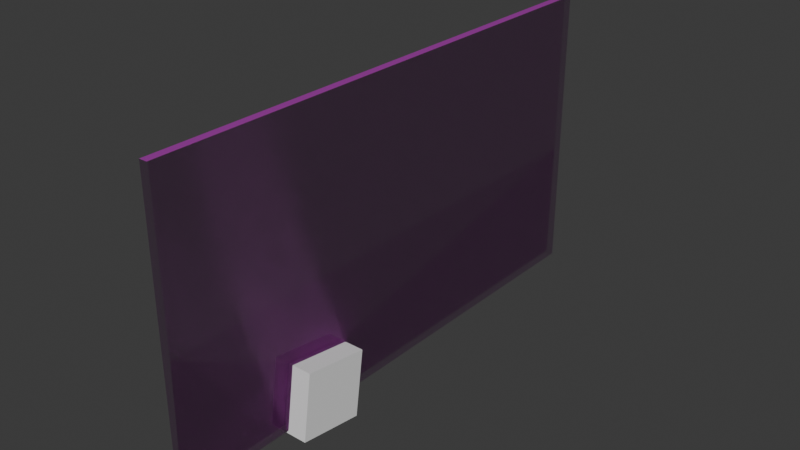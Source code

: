 # Source: mur_droite.blend  (saved by Blender 4.0.36; exported with 4.5.12 LTS)
import bpy
from mathutils import Matrix  # noqa: F401  (used for matrix-valued properties, if any)

bpy.ops.wm.read_factory_settings(use_empty=True)
scene = bpy.context.scene
scene.name = 'Scene'

# ---- images (referenced by path relative to the original .blend; pixels are not part of the script)
import os
ASSET_DIR = os.environ.get("B2B_ASSET_DIR", "")  # directory of the original .blend (textures are referenced by path, not embedded)
HERE = os.path.dirname(os.path.abspath(__file__))  # packed textures are extracted next to this script under _unpacked/

def load_image(name, relpath, width, height, colorspace="sRGB"):
    """Load a texture the original file referenced (path relative to the .blend, or extracted next to this script)."""
    p = next((c for c in (os.path.join(HERE, relpath), os.path.join(ASSET_DIR, relpath)) if relpath and os.path.exists(c)), "")
    if p:
        img = bpy.data.images.load(p, check_existing=True)
        img.name = name
    else:  # same state as the original file: an image datablock whose file is absent (Cycles renders it pink)
        img = bpy.data.images.new(name, width, height)
        img.source = "FILE"
        img.filepath = "//" + (relpath or name)
    img.colorspace_settings.name = colorspace
    return img
img_mur_2_basecolor_png = load_image('mur_2_BaseColor.png', 'textures_01/mur_2_BaseColor.png', 1024, 1024, 'sRGB')
img_mur_2_metallic_png = load_image('mur_2_Metallic.png', 'textures_01/mur_2_Metallic.png', 1024, 1024, 'Non-Color')
img_mur_2_roughness_png = load_image('mur_2_Roughness.png', 'textures_01/mur_2_Roughness.png', 1024, 1024, 'Non-Color')
img_mur_2_normal_png = load_image('mur_2_Normal.png', 'textures_01/mur_2_Normal.png', 1024, 1024, 'Non-Color')
img_mur_2_emission_png = load_image('mur_2_Emission.png', 'textures_01/mur_2_Emission.png', 1024, 1024, 'sRGB')
img_mur_2_alpha_png = load_image('mur_2_Alpha.png', 'textures_01/mur_2_Alpha.png', 1024, 1024, 'Non-Color')
img_sol_2_basecolor_png = load_image('sol_2_BaseColor.png', 'textures_01/sol_2_BaseColor.png', 1024, 1024, 'sRGB')
img_sol_2_metallic_png = load_image('sol_2_Metallic.png', 'textures_01/sol_2_Metallic.png', 1024, 1024, 'Non-Color')
img_sol_2_roughness_png = load_image('sol_2_Roughness.png', 'textures_01/sol_2_Roughness.png', 1024, 1024, 'Non-Color')
img_sol_2_normal_png = load_image('sol_2_Normal.png', 'textures_01/sol_2_Normal.png', 1024, 1024, 'Non-Color')
img_sol_2_emission_png = load_image('sol_2_Emission.png', 'textures_01/sol_2_Emission.png', 1024, 1024, 'sRGB')
img_sol_2_alpha_png = load_image('sol_2_Alpha.png', 'textures_01/sol_2_Alpha.png', 1024, 1024, 'Non-Color')

# ---- materials (node trees are filled in below, after node groups)
mat_mur_2 = bpy.data.materials.new('mur_2')
mat_mur_2.use_transparent_shadow = False
mat_sol_2 = bpy.data.materials.new('sol_2')
mat_sol_2.use_transparent_shadow = False

# ---- material node trees
mat_mur_2.use_nodes = True; mat_mur_2.node_tree.nodes.clear()
_N = mat_mur_2.node_tree.nodes; _L = mat_mur_2.node_tree.links
n0 = _N.new('ShaderNodeBsdfPrincipled'); n0.name = 'Principled BSDF'; n0.location = (10, 300)
n1 = _N.new('ShaderNodeOutputMaterial'); n1.name = 'Material Output'; n1.location = (300, 300)
n2 = _N.new('ShaderNodeTexImage'); n2.name = 'Image Texture'; n2.location = (88, -40)
n2.label = 'Base Color'
n2.image = img_mur_2_basecolor_png
n3 = _N.new('ShaderNodeTexImage'); n3.name = 'Image Texture.001'; n3.location = (88, -320)
n3.label = 'Metallic'
n3.image = img_mur_2_metallic_png
n4 = _N.new('ShaderNodeTexImage'); n4.name = 'Image Texture.002'; n4.location = (88, -600)
n4.label = 'Roughness'
n4.image = img_mur_2_roughness_png
n5 = _N.new('ShaderNodeTexImage'); n5.name = 'Image Texture.003'; n5.location = (88, -1440)
n5.label = 'Normal'
n5.image = img_mur_2_normal_png
n6 = _N.new('ShaderNodeNormalMap'); n6.name = 'Normal Map'; n6.location = (-240, -900)
n7 = _N.new('ShaderNodeTexImage'); n7.name = 'Image Texture.004'; n7.location = (88, -880)
n7.label = 'Emission Color'
n7.image = img_mur_2_emission_png
n8 = _N.new('ShaderNodeTexImage'); n8.name = 'Image Texture.005'; n8.location = (88, -1160)
n8.label = 'Alpha'
n8.image = img_mur_2_alpha_png
n9 = _N.new('ShaderNodeMapping'); n9.name = 'Mapping'; n9.location = (230, -40)
n10 = _N.new('NodeReroute'); n10.name = 'Reroute'; n10.location = (38, -831)
n10.width = 16
n10.socket_idname = 'NodeSocketVector'
n11 = _N.new('ShaderNodeTexCoord'); n11.name = 'Texture Coordinate'; n11.location = (30, -40)
n12 = _N.new('NodeFrame'); n12.name = 'Frame'; n12.location = (-1270, 340)
n12.label = 'Mapping'
n12.width = 400
n13 = _N.new('NodeFrame'); n13.name = 'Frame.001'; n13.location = (-628, 540)
n13.label = 'Textures'
n13.width = 358
n2.parent = n13
n3.parent = n13
n4.parent = n13
n5.parent = n13
n7.parent = n13
n8.parent = n13
n9.parent = n12
n10.parent = n13
n11.parent = n12
_L.new(n0.outputs[0], n1.inputs[0])
_L.new(n2.outputs[0], n0.inputs[0])
_L.new(n3.outputs[0], n0.inputs[1])
_L.new(n4.outputs[0], n0.inputs[2])
_L.new(n5.outputs[0], n6.inputs[1])
_L.new(n6.outputs[0], n0.inputs[5])
_L.new(n7.outputs[0], n0.inputs[27])
_L.new(n8.outputs[0], n0.inputs[4])
_L.new(n10.outputs[0], n2.inputs[0])
_L.new(n10.outputs[0], n3.inputs[0])
_L.new(n10.outputs[0], n4.inputs[0])
_L.new(n10.outputs[0], n7.inputs[0])
_L.new(n10.outputs[0], n8.inputs[0])
_L.new(n10.outputs[0], n5.inputs[0])
_L.new(n9.outputs[0], n10.inputs[0])
_L.new(n11.outputs[2], n9.inputs[0])
n1.is_active_output = True
mat_sol_2.use_nodes = True; mat_sol_2.node_tree.nodes.clear()
_N = mat_sol_2.node_tree.nodes; _L = mat_sol_2.node_tree.links
n0 = _N.new('ShaderNodeBsdfPrincipled'); n0.name = 'Principled BSDF'; n0.location = (10, 300)
n1 = _N.new('ShaderNodeOutputMaterial'); n1.name = 'Material Output'; n1.location = (300, 300)
n2 = _N.new('ShaderNodeTexImage'); n2.name = 'Image Texture'; n2.location = (88, -40)
n2.label = 'Base Color'
n2.image = img_sol_2_basecolor_png
n3 = _N.new('ShaderNodeTexImage'); n3.name = 'Image Texture.001'; n3.location = (88, -320)
n3.label = 'Metallic'
n3.image = img_sol_2_metallic_png
n4 = _N.new('ShaderNodeTexImage'); n4.name = 'Image Texture.002'; n4.location = (88, -600)
n4.label = 'Roughness'
n4.image = img_sol_2_roughness_png
n5 = _N.new('ShaderNodeTexImage'); n5.name = 'Image Texture.003'; n5.location = (88, -1440)
n5.label = 'Normal'
n5.image = img_sol_2_normal_png
n6 = _N.new('ShaderNodeNormalMap'); n6.name = 'Normal Map'; n6.location = (-240, -900)
n7 = _N.new('ShaderNodeTexImage'); n7.name = 'Image Texture.004'; n7.location = (88, -880)
n7.label = 'Emission Color'
n7.image = img_sol_2_emission_png
n8 = _N.new('ShaderNodeTexImage'); n8.name = 'Image Texture.005'; n8.location = (88, -1160)
n8.label = 'Alpha'
n8.image = img_sol_2_alpha_png
n9 = _N.new('ShaderNodeMapping'); n9.name = 'Mapping'; n9.location = (230, -40)
n10 = _N.new('NodeReroute'); n10.name = 'Reroute'; n10.location = (38, -831)
n10.width = 16
n10.socket_idname = 'NodeSocketVector'
n11 = _N.new('ShaderNodeTexCoord'); n11.name = 'Texture Coordinate'; n11.location = (30, -40)
n12 = _N.new('NodeFrame'); n12.name = 'Frame'; n12.location = (-1270, 340)
n12.label = 'Mapping'
n12.width = 400
n13 = _N.new('NodeFrame'); n13.name = 'Frame.001'; n13.location = (-628, 540)
n13.label = 'Textures'
n13.width = 358
n2.parent = n13
n3.parent = n13
n4.parent = n13
n5.parent = n13
n7.parent = n13
n8.parent = n13
n9.parent = n12
n10.parent = n13
n11.parent = n12
_L.new(n0.outputs[0], n1.inputs[0])
_L.new(n2.outputs[0], n0.inputs[0])
_L.new(n3.outputs[0], n0.inputs[1])
_L.new(n4.outputs[0], n0.inputs[2])
_L.new(n5.outputs[0], n6.inputs[1])
_L.new(n6.outputs[0], n0.inputs[5])
_L.new(n7.outputs[0], n0.inputs[27])
_L.new(n8.outputs[0], n0.inputs[4])
_L.new(n10.outputs[0], n2.inputs[0])
_L.new(n10.outputs[0], n3.inputs[0])
_L.new(n10.outputs[0], n4.inputs[0])
_L.new(n10.outputs[0], n7.inputs[0])
_L.new(n10.outputs[0], n8.inputs[0])
_L.new(n10.outputs[0], n5.inputs[0])
_L.new(n9.outputs[0], n10.inputs[0])
_L.new(n11.outputs[2], n9.inputs[0])
n1.is_active_output = True

# ---- world
world_world = bpy.data.worlds.new('World'); scene.world = world_world
world_world.use_nodes = True; world_world.node_tree.nodes.clear()
_N = world_world.node_tree.nodes; _L = world_world.node_tree.links
n0 = _N.new('ShaderNodeOutputWorld'); n0.name = 'World Output'; n0.location = (300, 300)
n1 = _N.new('ShaderNodeBackground'); n1.name = 'Background'; n1.location = (10, 300)
n1.inputs[0].default_value = (0.05088, 0.05088, 0.05088, 1.0)
_L.new(n1.outputs[0], n0.inputs[0])
n0.is_active_output = True
world_world.color = (0.05088, 0.05088, 0.05088)
world_world.use_sun_shadow = False
world_world.sun_shadow_jitter_overblur = 0.0

# ---- meshes
me_cube_018 = bpy.data.meshes.new('Cube.018')
me_cube_018.from_pydata([(0.015, -1.0, -0.9633), (0.015, -1.0, 1.037), (0.015, 1.0, -0.9633), (0.015, 1.0, 1.037), (0.015, 1.0, -0.0883), (0.015, -1.0, -0.0883), (-0.015, -1.0, -0.9333), (-0.015, -1.0, 1.037), (-0.015, 1.0, -0.9333), (-0.015, 1.0, 1.037), (-0.015, 1.0, -0.0883), (-0.015, -1.0, -0.0883), (0.015, -0.5648, -0.9633), (0.015, -0.5312, -0.5328), (0.015, -0.2837, -0.5967), (0.015, -0.3123, -0.9633), (-0.015, -0.5625, -0.9333), (-0.015, -0.5312, -0.5328), (-0.015, -0.2837, -0.5967), (-0.015, -0.31, -0.9333)], [], [(4, 3, 1, 5), (2, 4, 5, 0, 12, 13, 14, 15), (10, 11, 7, 9), (16, 6, 11, 10, 8, 19, 18, 17), (4, 2, 8, 10), (1, 3, 9, 7), (0, 5, 11, 6), (3, 4, 10, 9), (5, 1, 7, 11)])
_uv = me_cube_018.uv_layers.new(name='UVMap')
_uv.uv.foreach_set('vector', [0.1875, 0.6667, 9.273e-09, 0.6667, 3.444e-08, 0.3333, 0.1875, 0.3333, 0.3333, 0.6667, 0.1875, 0.6667, 0.1875, 0.3333, 0.3333, 0.3333, 0.3333, 0.4059, 0.2616, 0.4115, 0.2722, 0.4527, 0.3333, 0.448, 0.8542, 2.475e-08, 0.8542, 0.3333, 0.6667, 0.3333, 0.6667, 1.06e-08, 0.995, 0.2604, 0.995, 0.3333, 0.8542, 0.3333, 0.8542, 2.475e-08, 0.995, 3.538e-08, 0.995, 0.2183, 0.9389, 0.2139, 0.9282, 0.2552, 0.1875, 0.6667, 0.3333, 0.6667, 0.3283, 0.6717, 0.1875, 0.6717, 1.0, 0.0, 1.0, 0.3333, 0.995, 0.3333, 0.995, 0.0, 0.6667, 0.6667, 0.5208, 0.6667, 0.5208, 0.6617, 0.6617, 0.6617, 2.914e-08, 0.6667, 0.1875, 0.6667, 0.1875, 0.6717, 2.876e-08, 0.6717, 0.5208, 0.6667, 0.3333, 0.6667, 0.3333, 0.6617, 0.5208, 0.6617])
me_cube_018.materials.append(mat_mur_2)
me_cube_018.materials.append(mat_sol_2)
me_cube_018.update()
me_cube_018.normals_split_custom_set([tuple(v) for v in zip(*[iter([1.0, 0.0, 0.0, 1.0, 0.0, 0.0, 1.0, 0.0, 0.0, 1.0, 0.0, 0.0, 1.0, 0.0, 0.0, 1.0, 0.0, 0.0, 1.0, 0.0, 0.0, 1.0, 0.0, 0.0, 1.0, 0.0, 0.0, 1.0, 0.0, 0.0, 1.0, 0.0, 0.0, 1.0, 0.0, 0.0, -1.0, 0.0, 0.0, -1.0, 0.0, 0.0, -1.0, 0.0, 0.0, -1.0, 0.0, 0.0, -1.0, -1.093e-10, 0.0, -1.0, -1.093e-10, 0.0, -1.0, -1.093e-10, 0.0, -1.0, -1.093e-10, 0.0, -1.0, -1.093e-10, 0.0, -1.0, -1.093e-10, 0.0, -1.0, -1.093e-10, 0.0, -1.0, -1.093e-10, 0.0, 0.0, 1.0, 0.0, 0.0, 1.0, 0.0, 0.0, 1.0, 0.0, 0.0, 1.0, 0.0, 0.0, 0.0, 1.0, 0.0, 0.0, 1.0, 0.0, 0.0, 1.0, 0.0, 0.0, 1.0, 0.0, -1.0, 0.0, 0.0, -1.0, 0.0, 0.0, -1.0, 0.0, 0.0, -1.0, 0.0, 0.0, 1.0, 0.0, 0.0, 1.0, 0.0, 0.0, 1.0, 0.0, 0.0, 1.0, 0.0, 0.0, -1.0, 0.0, 0.0, -1.0, 0.0, 0.0, -1.0, 0.0, 0.0, -1.0, 0.0])] * 3)])
me_cube = bpy.data.meshes.new('Cube')
me_cube.from_pydata([(-0.5, -0.5, -0.5), (-0.5, -0.5, 0.5), (-0.5, 0.5, -0.5), (-0.5, 0.5, 0.5), (0.5, -0.5, -0.5), (0.5, -0.5, 0.5), (0.5, 0.5, -0.5), (0.5, 0.5, 0.5)], [], [(0, 1, 3, 2), (2, 3, 7, 6), (6, 7, 5, 4), (4, 5, 1, 0), (2, 6, 4, 0), (7, 3, 1, 5)])
_uv = me_cube.uv_layers.new(name='UVMap')
_uv.uv.foreach_set('vector', [0.375, 0.0, 0.625, 0.0, 0.625, 0.25, 0.375, 0.25, 0.375, 0.25, 0.625, 0.25, 0.625, 0.5, 0.375, 0.5, 0.375, 0.5, 0.625, 0.5, 0.625, 0.75, 0.375, 0.75, 0.375, 0.75, 0.625, 0.75, 0.625, 1.0, 0.375, 1.0, 0.125, 0.5, 0.375, 0.5, 0.375, 0.75, 0.125, 0.75, 0.625, 0.5, 0.875, 0.5, 0.875, 0.75, 0.625, 0.75])
me_cube.update()

# ---- objects
ob_mur_droite = bpy.data.objects.new('mur_droite', me_cube_018)
ob_cube = bpy.data.objects.new('Cube', me_cube)

# ---- transforms, parenting, visibility, modifiers, constraints
ob_mur_droite.location = (19.7, 0.0, 10.48)
ob_mur_droite.scale = (20.0, 20.0, 11.0)
_m = ob_mur_droite.modifiers.new('Solidify', 'SOLIDIFY')
_m.thickness = 0.015
_m.use_even_offset = True
ob_cube.location = (20.0, -8.5, 1.788)
ob_cube.rotation_euler = (-0.141, -0.0, 0.0)
ob_cube.scale = (3.0, 5.0, 5.0)

# ---- collection membership
scene.collection.objects.link(ob_mur_droite)
scene.collection.objects.link(ob_cube)

# ---- scene / render settings (as saved in the file)
scene.frame_start = 1; scene.frame_end = 250; scene.frame_set(1)
scene.render.engine = 'BLENDER_EEVEE_NEXT'
scene.cycles.sampling_pattern = 'TABULATED_SOBOL'
scene.eevee.use_raytracing = True
bpy.context.view_layer.update()

# ---- added for rendering (the .blend has no active camera and no usable light): camera, sun
cam_auto = bpy.data.cameras.new('AutoCamera')
cam_auto.lens = 50.0
cam_auto.sensor_width = 36.0
cam_auto.clip_end = 1000.0
ob_auto_camera = bpy.data.objects.new('AutoCamera', cam_auto)
scene.collection.objects.link(ob_auto_camera)
ob_auto_camera.location = (62.7429, -51.2915, 44.6146)
ob_auto_camera.rotation_euler = (1.09748, -7.21219e-08, 0.694738)
scene.camera = ob_auto_camera
light_auto_sun = bpy.data.lights.new('AutoSun', 'SUN')
light_auto_sun.energy = 3.0
light_auto_sun.angle = 0.0523599
ob_auto_sun = bpy.data.objects.new('AutoSun', light_auto_sun)
scene.collection.objects.link(ob_auto_sun)
ob_auto_sun.rotation_euler = (0.872665, 0.174533, 0.523599)
bpy.context.view_layer.update()
